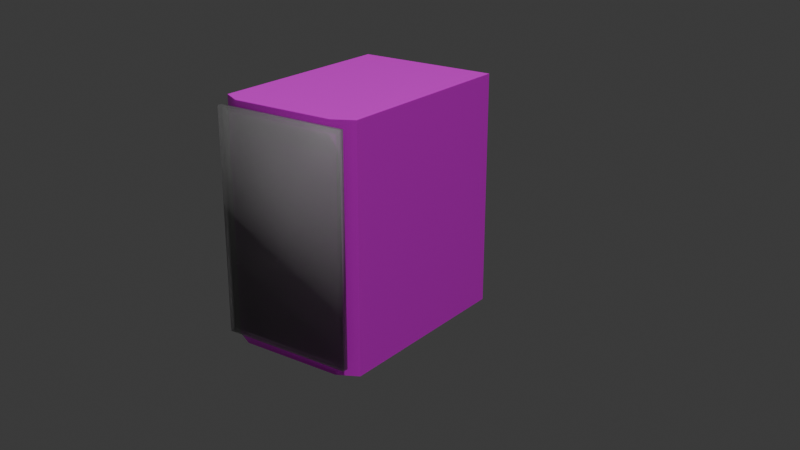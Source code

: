 # Source: speaker.blend  (saved by Blender 4.1.24; exported with 4.5.12 LTS)
import bpy
from mathutils import Matrix  # noqa: F401  (used for matrix-valued properties, if any)

bpy.ops.wm.read_factory_settings(use_empty=True)
scene = bpy.context.scene
scene.name = 'Scene'

# ---- collections
col_collection = bpy.data.collections.new('Collection'); scene.collection.children.link(col_collection)

# ---- images (referenced by path relative to the original .blend; pixels are not part of the script)
import os
ASSET_DIR = os.environ.get("B2B_ASSET_DIR", "")  # directory of the original .blend (textures are referenced by path, not embedded)
HERE = os.path.dirname(os.path.abspath(__file__))  # packed textures are extracted next to this script under _unpacked/

def load_image(name, relpath, width, height, colorspace="sRGB"):
    """Load a texture the original file referenced (path relative to the .blend, or extracted next to this script)."""
    p = next((c for c in (os.path.join(HERE, relpath), os.path.join(ASSET_DIR, relpath)) if relpath and os.path.exists(c)), "")
    if p:
        img = bpy.data.images.load(p, check_existing=True)
        img.name = name
    else:  # same state as the original file: an image datablock whose file is absent (Cycles renders it pink)
        img = bpy.data.images.new(name, width, height)
        img.source = "FILE"
        img.filepath = "//" + (relpath or name)
    img.colorspace_settings.name = colorspace
    return img
img_oak_veneer_01_disp_png = load_image('oak_veneer_01_disp.png', 'oak_veneer_01_disp_4k.png', 1024, 1024, 'Non-Color')
img_oak_veneer_01_diff_png = load_image('oak_veneer_01_diff.png', 'oak_veneer_01_diff_4k.jpg', 1024, 1024, 'sRGB')
img_oak_veneer_01_rough_png = load_image('oak_veneer_01_rough.png', 'oak_veneer_01_rough_4k.exr', 1024, 1024, 'Non-Color')
img_oak_veneer_01_nor_gl_png = load_image('oak_veneer_01_nor_gl.png', 'oak_veneer_01_nor_gl_4k.exr', 1024, 1024, 'Non-Color')
img_oak_veneer_01_ao_png = load_image('oak_veneer_01_ao.png', 'oak_veneer_01_ao_4k.jpg', 1024, 1024, 'Non-Color')
img_wood_chips_disp_png = load_image('wood_chips_disp.png', 'wood_chips_disp_4k.png', 1024, 1024, 'Non-Color')
img_wood_chips_diff_png = load_image('wood_chips_diff.png', 'wood_chips_diff_4k.jpg', 1024, 1024, 'sRGB')
img_wood_chips_rough_png = load_image('wood_chips_rough.png', 'wood_chips_rough_4k.exr', 1024, 1024, 'Non-Color')
img_wood_chips_nor_gl_png = load_image('wood_chips_nor_gl.png', 'wood_chips_nor_gl_4k.exr', 1024, 1024, 'Non-Color')

# ---- materials (node trees are filled in below, after node groups)
mat_oak_veneer_01 = bpy.data.materials.new('oak_veneer_01')
mat_oak_veneer_01.displacement_method = 'DISPLACEMENT'
mat_oak_veneer_01.use_transparent_shadow = False
mat_wood_chips = bpy.data.materials.new('wood_chips')
mat_wood_chips.displacement_method = 'DISPLACEMENT'
mat_wood_chips.use_transparent_shadow = False
mat_gray_fabric = bpy.data.materials.new('gray-fabric')

# ---- material node trees
mat_oak_veneer_01.use_nodes = True; mat_oak_veneer_01.node_tree.nodes.clear()
_N = mat_oak_veneer_01.node_tree.nodes; _L = mat_oak_veneer_01.node_tree.links
n0 = _N.new('NodeFrame'); n0.name = 'Frame'; n0.location = (-1352, 469)
n0.label = 'Mapping'
n0.width = 400
n1 = _N.new('NodeFrame'); n1.name = 'Frame.001'; n1.location = (-710, 669)
n1.label = 'Textures'
n1.width = 358
n2 = _N.new('ShaderNodeOutputMaterial'); n2.name = 'Material Output'; n2.location = (833, 198)
n3 = _N.new('ShaderNodeTexImage'); n3.name = 'Image Texture'; n3.location = (88, -1160)
n3.label = 'Displacement'
n3.image = img_oak_veneer_01_disp_png
n4 = _N.new('ShaderNodeTexImage'); n4.name = 'Image Texture.001'; n4.location = (88, -320)
n4.label = 'Base Color'
n4.image = img_oak_veneer_01_diff_png
n5 = _N.new('ShaderNodeTexImage'); n5.name = 'Image Texture.002'; n5.location = (88, -600)
n5.label = 'Roughness'
n5.image = img_oak_veneer_01_rough_png
n6 = _N.new('ShaderNodeTexImage'); n6.name = 'Image Texture.003'; n6.location = (88, -880)
n6.label = 'Normal'
n6.image = img_oak_veneer_01_nor_gl_png
n7 = _N.new('ShaderNodeMapping'); n7.name = 'Mapping'; n7.location = (230, -40)
n8 = _N.new('NodeReroute'); n8.name = 'Reroute'; n8.location = (38, -732)
n8.width = 16
n8.socket_idname = 'NodeSocketVector'
n9 = _N.new('ShaderNodeTexCoord'); n9.name = 'Texture Coordinate'; n9.location = (30, -40)
n10 = _N.new('ShaderNodeBsdfPrincipled'); n10.name = 'Principled BSDF'; n10.location = (-72, 429)
n10.distribution = 'GGX'
n10.subsurface_method = 'BURLEY'
n10.inputs[3].default_value = 1.45
n10.inputs[27].default_value = (0.0, 0.0, 0.0, 1.0)
n10.inputs[28].default_value = 1.0
n11 = _N.new('ShaderNodeDisplacement'); n11.name = 'Displacement'; n11.location = (28, -271)
n12 = _N.new('ShaderNodeNormalMap'); n12.name = 'Normal Map'; n12.location = (-322, -211)
n13 = _N.new('ShaderNodeTexImage'); n13.name = 'Image Texture.004'; n13.location = (88, -40)
n13.label = 'Ambient Occlusion'
n13.image = img_oak_veneer_01_ao_png
n3.parent = n1
n4.parent = n1
n5.parent = n1
n6.parent = n1
n7.parent = n0
n8.parent = n1
n9.parent = n0
n13.parent = n1
_L.new(n3.outputs[0], n11.inputs[0])
_L.new(n4.outputs[0], n10.inputs[0])
_L.new(n6.outputs[0], n12.inputs[1])
_L.new(n8.outputs[0], n13.inputs[0])
_L.new(n8.outputs[0], n5.inputs[0])
_L.new(n8.outputs[0], n6.inputs[0])
_L.new(n8.outputs[0], n3.inputs[0])
_L.new(n7.outputs[0], n8.inputs[0])
_L.new(n9.outputs[2], n7.inputs[0])
_L.new(n5.outputs[0], n10.inputs[2])
_L.new(n11.outputs[0], n2.inputs[2])
_L.new(n8.outputs[0], n4.inputs[0])
_L.new(n10.outputs[0], n2.inputs[0])
n2.is_active_output = True
mat_wood_chips.use_nodes = True; mat_wood_chips.node_tree.nodes.clear()
_N = mat_wood_chips.node_tree.nodes; _L = mat_wood_chips.node_tree.links
n0 = _N.new('ShaderNodeOutputMaterial'); n0.name = 'Material Output'; n0.location = (306, 145)
n1 = _N.new('ShaderNodeBsdfPrincipled'); n1.name = 'Principled BSDF'; n1.location = (-72, 429)
n1.distribution = 'GGX'
n1.subsurface_method = 'BURLEY'
n1.inputs[3].default_value = 1.45
n1.inputs[27].default_value = (0.0, 0.0, 0.0, 1.0)
n1.inputs[28].default_value = 1.0
n2 = _N.new('ShaderNodeTexImage'); n2.name = 'Image Texture'; n2.location = (88, -869)
n2.label = 'Displacement'
n2.image = img_wood_chips_disp_png
n3 = _N.new('ShaderNodeDisplacement'); n3.name = 'Displacement'; n3.location = (28, -271)
n3.inputs[2].default_value = 0.04
n4 = _N.new('ShaderNodeTexImage'); n4.name = 'Image Texture.001'; n4.location = (94, -40)
n4.label = 'Base Color'
n4.image = img_wood_chips_diff_png
n5 = _N.new('ShaderNodeTexImage'); n5.name = 'Image Texture.002'; n5.location = (88, -309)
n5.label = 'Roughness'
n5.image = img_wood_chips_rough_png
n6 = _N.new('ShaderNodeTexImage'); n6.name = 'Image Texture.003'; n6.location = (88, -589)
n6.label = 'Normal'
n6.image = img_wood_chips_nor_gl_png
n7 = _N.new('ShaderNodeNormalMap'); n7.name = 'Normal Map'; n7.location = (-322, 69)
n8 = _N.new('ShaderNodeMapping'); n8.name = 'Mapping'; n8.location = (230, -40)
n9 = _N.new('NodeReroute'); n9.name = 'Reroute'; n9.location = (38, -610)
n9.width = 16
n9.socket_idname = 'NodeSocketVector'
n10 = _N.new('ShaderNodeTexCoord'); n10.name = 'Texture Coordinate'; n10.location = (30, -40)
n11 = _N.new('NodeFrame'); n11.name = 'Frame'; n11.location = (-1521, 447)
n11.label = 'Mapping'
n11.width = 400
n12 = _N.new('NodeFrame'); n12.name = 'Frame.001'; n12.location = (-1062, 715)
n12.label = 'Textures'
n12.width = 364
n13 = _N.new('ShaderNodeGamma'); n13.name = 'Gamma'; n13.location = (-522, 539)
n13.inputs[1].default_value = 0.4
n2.parent = n12
n4.parent = n12
n5.parent = n12
n6.parent = n12
n8.parent = n11
n9.parent = n12
n10.parent = n11
_L.new(n1.outputs[0], n0.inputs[0])
_L.new(n2.outputs[0], n3.inputs[0])
_L.new(n3.outputs[0], n0.inputs[2])
_L.new(n5.outputs[0], n1.inputs[2])
_L.new(n6.outputs[0], n7.inputs[1])
_L.new(n7.outputs[0], n1.inputs[5])
_L.new(n9.outputs[0], n4.inputs[0])
_L.new(n9.outputs[0], n5.inputs[0])
_L.new(n9.outputs[0], n6.inputs[0])
_L.new(n9.outputs[0], n2.inputs[0])
_L.new(n8.outputs[0], n9.inputs[0])
_L.new(n10.outputs[2], n8.inputs[0])
_L.new(n4.outputs[0], n13.inputs[0])
_L.new(n13.outputs[0], n1.inputs[0])
n0.is_active_output = True
mat_gray_fabric.use_nodes = True; mat_gray_fabric.node_tree.nodes.clear()
_N = mat_gray_fabric.node_tree.nodes; _L = mat_gray_fabric.node_tree.links
n0 = _N.new('ShaderNodeBsdfPrincipled'); n0.name = 'Principled BSDF'; n0.location = (10, 300)
n0.inputs[0].default_value = (0.359, 0.359, 0.359, 1.0)
n1 = _N.new('ShaderNodeOutputMaterial'); n1.name = 'Material Output'; n1.location = (300, 300)
n2 = _N.new('ShaderNodeTexBrick'); n2.name = 'Brick Texture'; n2.location = (-615, 323)
n2.offset = 0.0
n2.inputs[1].default_value = (0.0, 0.0, 0.0, 1.0)
n2.inputs[2].default_value = (0.0, 0.0, 0.0, 1.0)
n2.inputs[3].default_value = (1.0, 1.0, 1.0, 1.0)
n2.inputs[4].default_value = 38.8
n2.inputs[8].default_value = 0.1
n2.inputs[9].default_value = 0.1
n3 = _N.new('ShaderNodeTexCoord'); n3.name = 'Texture Coordinate'; n3.location = (-888, 252)
n4 = _N.new('ShaderNodeBump'); n4.name = 'Bump'; n4.location = (-265, 425)
n4.inputs[1].default_value = 1.0
n4.inputs[2].default_value = 1.0
_L.new(n0.outputs[0], n1.inputs[0])
_L.new(n3.outputs[2], n2.inputs[0])
_L.new(n2.outputs[0], n0.inputs[4])
_L.new(n2.outputs[0], n4.inputs[3])
_L.new(n4.outputs[0], n0.inputs[5])
n1.is_active_output = True

# ---- world
world_world = bpy.data.worlds.new('World'); scene.world = world_world
world_world.use_nodes = True; world_world.node_tree.nodes.clear()
_N = world_world.node_tree.nodes; _L = world_world.node_tree.links
n0 = _N.new('ShaderNodeOutputWorld'); n0.name = 'World Output'; n0.location = (300, 300)
n1 = _N.new('ShaderNodeBackground'); n1.name = 'Background'; n1.location = (10, 300)
n1.inputs[0].default_value = (0.05088, 0.05088, 0.05088, 1.0)
_L.new(n1.outputs[0], n0.inputs[0])
n0.is_active_output = True
world_world.color = (0.05088, 0.05088, 0.05088)
world_world.use_sun_shadow = False
world_world.sun_shadow_jitter_overblur = 0.0

# ---- cameras
cam_camera = bpy.data.cameras.new('Camera')
cam_camera.clip_end = 100.0
cam_camera.ortho_scale = 7.314

# ---- lights
light_light = bpy.data.lights.new('Light', 'POINT')
light_light.transmission_factor = 0.0
light_light.energy = 1000.0
light_light.shadow_soft_size = 0.1
light_light.shadow_maximum_resolution = 0.006
light_light.use_absolute_resolution = True

# ---- meshes
me_speaker = bpy.data.meshes.new('speaker')
me_speaker.from_pydata([(9.286, 237.6, 265.7), (146.8, 0.0, 275.0), (160.7, 237.6, 265.7), (23.23, 0.0, 275.0), (23.23, 0.0, 0.0), (160.7, 237.6, 9.286), (146.8, 0.0, 0.0), (9.286, 237.6, 9.286), (0.0, 250.0, 275.0), (170.0, 250.0, 275.0), (170.0, 250.0, 0.0), (0.0, 250.0, 0.0), (9.286, 250.0, 265.7), (160.7, 250.0, 265.7), (160.7, 250.0, 9.286), (9.286, 250.0, 9.286), (0.0, 12.41, 0.0), (170.0, 12.41, 0.0), (0.0, 12.41, 275.0), (170.0, 12.41, 275.0)], [], [(18, 16, 4, 3), (0, 2, 5, 7), (17, 6, 4, 16), (19, 9, 8, 18), (1, 3, 4, 6), (17, 19, 1, 6), (13, 12, 8, 9), (15, 14, 10, 11), (12, 15, 11, 8), (14, 13, 9, 10), (2, 0, 12, 13), (7, 5, 14, 15), (0, 7, 15, 12), (5, 2, 13, 14), (10, 9, 19, 17), (1, 19, 18, 3), (10, 17, 16, 11), (8, 11, 16, 18)])
me_speaker.polygons.foreach_set('use_smooth', [True] * 18)
me_speaker.polygons.foreach_set('material_index', [0, 1, 0, 0, 0, 0, 1, 1, 1, 1, 1, 1, 1, 1, 0, 0, 0, 0])
_k = set([(0, 2), (0, 7), (0, 12), (1, 3), (1, 19), (2, 5), (2, 13), (3, 18), (4, 6), (4, 16), (5, 7), (5, 14), (6, 17), (7, 15), (8, 9), (8, 11), (8, 18), (9, 10), (9, 19), (10, 11), (10, 17), (11, 16), (12, 13), (12, 15), (13, 14), (14, 15), (16, 18), (17, 19)])
me_speaker.attributes.new('sharp_edge', 'BOOLEAN', 'EDGE').data.foreach_set('value', [ (min(e.vertices), max(e.vertices)) in _k for e in me_speaker.edges])
_uv = me_speaker.uv_layers.new(name='UVMap')
_uv.uv.foreach_set('vector', [0.1909, 1.0, 0.1909, 0.0, 0.2754, 0.0, 0.2754, 1.0, 0.2247, 0.9662, 0.7753, 0.9662, 0.7753, 0.03377, 0.2247, 0.03377, 0.8091, -0.01295, 0.7246, -0.05806, 0.2754, -0.05806, 0.1909, -0.01295, 0.8091, -0.01295, 0.8091, 0.851, 0.1909, 0.851, 0.1909, -0.01295, 0.7246, 1.0, 0.2754, 1.0, 0.2754, 0.0, 0.7246, 0.0, 0.8091, 0.0, 0.8091, 1.0, 0.7246, 1.0, 0.7246, 0.0, 0.7753, 0.9662, 0.2247, 0.9662, 0.1909, 1.0, 0.8091, 1.0, 0.2247, 0.03377, 0.7753, 0.03377, 0.8091, 0.0, 0.1909, 0.0, 0.2247, 0.9662, 0.2247, 0.03377, 0.1909, 0.0, 0.1909, 1.0, 0.7753, 0.03377, 0.7753, 0.9662, 0.8091, 1.0, 0.8091, 0.0, 0.7753, 0.8059, 0.2247, 0.8059, 0.2247, 0.851, 0.7753, 0.851, 0.2247, 0.8059, 0.7753, 0.8059, 0.7753, 0.851, 0.2247, 0.851, 0.8059, 0.9662, 0.8059, 0.03377, 0.851, 0.03377, 0.851, 0.9662, 0.8059, 0.03377, 0.8059, 0.9662, 0.851, 0.9662, 0.851, 0.03377, 0.851, 0.0, 0.851, 1.0, -0.01295, 1.0, -0.01295, 0.0, 0.7246, -0.05806, 0.8091, -0.01295, 0.1909, -0.01295, 0.2754, -0.05806, 0.8091, 0.851, 0.8091, -0.01295, 0.1909, -0.01295, 0.1909, 0.851, 0.851, 1.0, 0.851, 0.0, -0.01295, 0.0, -0.01295, 1.0])
me_speaker.materials.append(mat_oak_veneer_01)
me_speaker.materials.append(mat_wood_chips)
me_speaker.update()
me_cube_002 = bpy.data.meshes.new('Cube.002')
me_cube_002.from_pydata([(-0.08242, 0.04976, 0.01308), (-0.08242, 0.04976, 0.2686), (-0.07743, 0.05135, 0.01807), (-0.07743, 0.05135, 0.2636), (0.07633, 0.04976, 0.01308), (0.07633, 0.04976, 0.2686), (0.07134, 0.05135, 0.01807), (0.07134, 0.05135, 0.2636), (-0.08242, 0.0563, 0.2686), (-0.08242, 0.0563, 0.01308), (0.07633, 0.0563, 0.01308), (0.07633, 0.0563, 0.2686)], [], [(0, 1, 8, 9), (2, 3, 7, 6), (10, 11, 5, 4), (4, 5, 1, 0), (9, 10, 4, 0), (11, 8, 1, 5), (3, 2, 9, 8), (2, 6, 10, 9), (7, 3, 8, 11), (6, 7, 11, 10)])
me_cube_002.polygons.foreach_set('use_smooth', [True] * 10)
_k = set([(0, 1), (0, 4), (0, 9), (1, 5), (1, 8), (2, 3), (2, 6), (2, 9), (3, 7), (3, 8), (4, 5), (4, 10), (5, 11), (6, 7), (6, 10), (7, 11), (8, 9), (8, 11), (9, 10), (10, 11)])
me_cube_002.attributes.new('sharp_edge', 'BOOLEAN', 'EDGE').data.foreach_set('value', [ (min(e.vertices), max(e.vertices)) in _k for e in me_cube_002.edges])
_k = {(0, 9): 1.0, (0, 1): 0.53499, (1, 8): 1.0, (4, 10): 1.0, (5, 11): 1.0, (4, 5): 0.53499, (0, 4): 0.53499, (1, 5): 0.53499, (3, 8): 1.0, (2, 9): 1.0, (6, 10): 1.0, (7, 11): 1.0}
me_cube_002.attributes.new('crease_edge', 'FLOAT', 'EDGE').data.foreach_set('value', [_k.get((min(e.vertices), max(e.vertices)), 0.0) for e in me_cube_002.edges])
_uv = me_cube_002.uv_layers.new(name='UVMap')
_uv.uv.foreach_set('vector', [0.4879, -5.96e-08, 0.4879, 1.0, 0.5135, 1.0, 0.5135, -5.96e-08, 0.209, 0.01955, 0.209, 0.9805, 0.791, 0.9805, 0.791, 0.01955, 0.5135, -5.96e-08, 0.5135, 1.0, 0.4879, 1.0, 0.4879, -5.96e-08, 0.8106, -5.96e-08, 0.8106, 1.0, 0.1894, 1.0, 0.1894, -5.96e-08, 0.1894, 0.5135, 0.8106, 0.5135, 0.8106, 0.4879, 0.1894, 0.4879, 0.8106, 0.5135, 0.1894, 0.5135, 0.1894, 0.4879, 0.8106, 0.4879, 0.209, 0.9805, 0.209, 0.01955, 0.1894, -5.96e-08, 0.1894, 1.0, 0.209, 0.01955, 0.791, 0.01955, 0.8106, -5.96e-08, 0.1894, -5.96e-08, 0.791, 0.9805, 0.209, 0.9805, 0.1894, 1.0, 0.8106, 1.0, 0.791, 0.01955, 0.791, 0.9805, 0.8106, 1.0, 0.8106, -5.96e-08])
me_cube_002.materials.append(mat_gray_fabric)
me_cube_002.update()

# ---- objects
ob_light = bpy.data.objects.new('Light', light_light)
ob_camera = bpy.data.objects.new('Camera', cam_camera)
ob_speaker = bpy.data.objects.new('speaker', me_speaker)
ob_cube = bpy.data.objects.new('Cube', me_cube_002)

# ---- transforms, parenting, visibility, modifiers, constraints
ob_light.location = (1.988, -1.189, 5.904)
ob_light.rotation_euler = (0.6503, 0.05522, 1.866)
ob_light.lock_rotations_4d = False
ob_light.empty_display_type = 'ARROWS'
ob_light.color = (0.0, 0.0, 0.0, 0.0)
ob_light.lineart.crease_threshold = 0.0
ob_camera.location = (0.8059, -0.7869, 0.5606)
ob_camera.rotation_euler = (1.204, -1.066e-06, 0.6317)
ob_camera.lock_rotations_4d = False
ob_camera.empty_display_type = 'ARROWS'
ob_camera.color = (0.0, 0.0, 0.0, 0.0)
ob_camera.display_type = 'WIRE'
ob_camera.lineart.crease_threshold = 0.0
ob_speaker.location = (0.0, 0.0, 0.0)
ob_speaker.scale = (0.001, 0.001, 0.001)
ob_cube.location = (0.08831, -0.05813, 0.0)
_m = ob_cube.modifiers.new('Subdivision', 'SUBSURF')
_m.show_render = False

# ---- collection membership
col_collection.objects.link(ob_light)
col_collection.objects.link(ob_camera)
col_collection.objects.link(ob_speaker)
col_collection.objects.link(ob_cube)

# ---- scene / render settings (as saved in the file)
scene.camera = ob_camera
scene.frame_start = 1; scene.frame_end = 250; scene.frame_set(1)
scene.render.engine = 'CYCLES'
scene.cycles.sampling_pattern = 'TABULATED_SOBOL'
scene.eevee.ray_tracing_options.trace_max_roughness = 0.0
bpy.context.view_layer.update()
